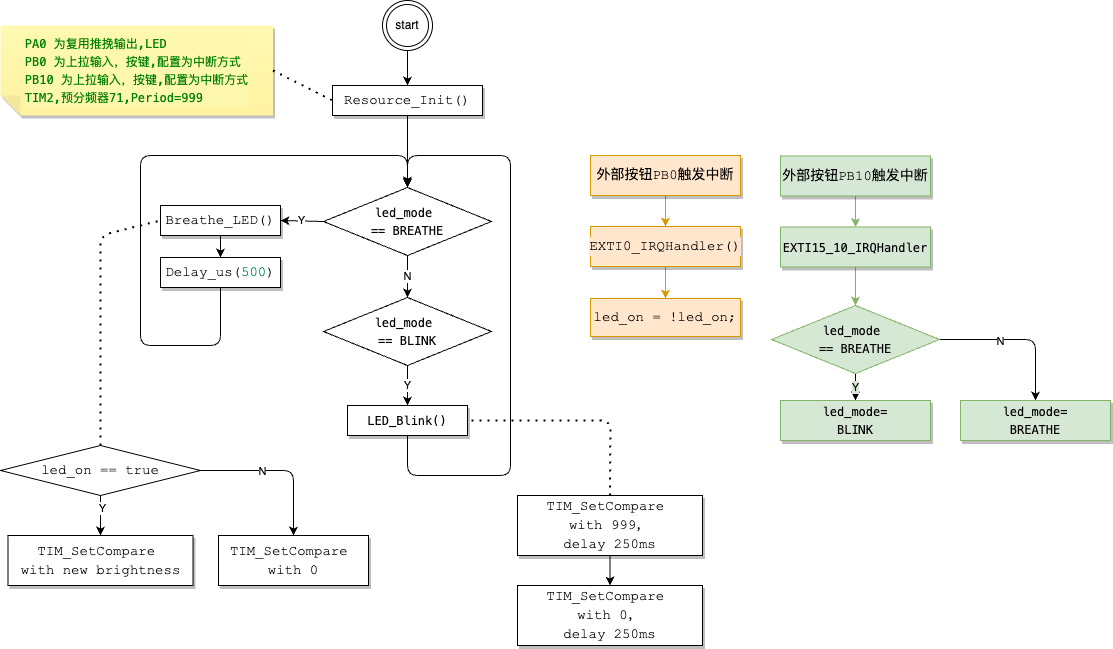

The diagram above was exported from draw.io. Its source (the exported page's mxGraphModel, read from the mxfile embedded in the PNG):
<mxGraphModel dx="752" dy="635" grid="1" gridSize="10" guides="1" tooltips="1" connect="1" arrows="1" fold="1" page="1" pageScale="1" pageWidth="827" pageHeight="1169" background="#ffffff" math="0" shadow="0">
  <root>
    <mxCell id="0" />
    <mxCell id="1" parent="0" />
    <mxCell id="4" style="edgeStyle=none;html=1;exitX=0.5;exitY=1;exitDx=0;exitDy=0;" parent="1" source="2" edge="1">
      <mxGeometry relative="1" as="geometry">
        <mxPoint x="427" y="210" as="targetPoint" />
      </mxGeometry>
    </mxCell>
    <mxCell id="2" value="&lt;div style=&quot;background-color: rgb(255, 255, 255); font-family: Consolas, &amp;quot;Courier New&amp;quot;, monospace; font-size: 14px; line-height: 19px;&quot;&gt;Resource_Init()&lt;/div&gt;" style="whiteSpace=wrap;html=1;shadow=1;" parent="1" vertex="1">
      <mxGeometry x="352" y="110" width="150" height="30" as="geometry" />
    </mxCell>
    <mxCell id="3" value="&lt;div style=&quot;background-color: rgb(255, 255, 255); font-family: Consolas, &amp;quot;Courier New&amp;quot;, monospace; font-size: 14px; line-height: 19px;&quot;&gt;Breathe_LED()&lt;/div&gt;" style="whiteSpace=wrap;html=1;shadow=1;" parent="1" vertex="1">
      <mxGeometry x="180" y="230" width="120" height="30" as="geometry" />
    </mxCell>
    <mxCell id="68" style="edgeStyle=none;html=1;exitX=0.5;exitY=1;exitDx=0;exitDy=0;entryX=0.5;entryY=0;entryDx=0;entryDy=0;" parent="1" source="5" target="53" edge="1">
      <mxGeometry relative="1" as="geometry">
        <mxPoint x="420" y="180" as="targetPoint" />
        <Array as="points">
          <mxPoint x="240" y="370" />
          <mxPoint x="160" y="370" />
          <mxPoint x="160" y="180" />
          <mxPoint x="427" y="180" />
        </Array>
      </mxGeometry>
    </mxCell>
    <mxCell id="5" value="&lt;div style=&quot;background-color: rgb(255, 255, 255); font-family: Consolas, &amp;quot;Courier New&amp;quot;, monospace; font-size: 14px; line-height: 19px;&quot;&gt;&lt;div style=&quot;line-height: 19px;&quot;&gt;Delay_us(&lt;span style=&quot;color: #098658;&quot;&gt;500&lt;/span&gt;)&lt;/div&gt;&lt;/div&gt;" style="whiteSpace=wrap;html=1;shadow=1;" parent="1" vertex="1">
      <mxGeometry x="180" y="282" width="120" height="30" as="geometry" />
    </mxCell>
    <mxCell id="6" style="edgeStyle=none;html=1;exitX=0.5;exitY=1;exitDx=0;exitDy=0;entryX=0.5;entryY=0;entryDx=0;entryDy=0;" parent="1" source="3" target="5" edge="1">
      <mxGeometry relative="1" as="geometry" />
    </mxCell>
    <mxCell id="28" style="edgeStyle=none;html=1;endArrow=classic;endFill=1;" parent="1" source="18" target="41" edge="1">
      <mxGeometry relative="1" as="geometry">
        <mxPoint x="120" y="570" as="targetPoint" />
      </mxGeometry>
    </mxCell>
    <mxCell id="40" value="Y" style="edgeLabel;html=1;align=center;verticalAlign=middle;resizable=0;points=[];" parent="28" vertex="1" connectable="0">
      <mxGeometry x="-0.4" y="1" relative="1" as="geometry">
        <mxPoint as="offset" />
      </mxGeometry>
    </mxCell>
    <mxCell id="44" style="edgeStyle=none;html=1;entryX=0.5;entryY=0;entryDx=0;entryDy=0;endArrow=classic;endFill=1;exitX=1;exitY=0.5;exitDx=0;exitDy=0;" parent="1" source="18" target="31" edge="1">
      <mxGeometry relative="1" as="geometry">
        <Array as="points">
          <mxPoint x="313" y="495" />
        </Array>
      </mxGeometry>
    </mxCell>
    <mxCell id="45" value="N" style="edgeLabel;html=1;align=center;verticalAlign=middle;resizable=0;points=[];" parent="44" vertex="1" connectable="0">
      <mxGeometry x="-0.2245" relative="1" as="geometry">
        <mxPoint as="offset" />
      </mxGeometry>
    </mxCell>
    <mxCell id="18" value="&lt;div style=&quot;background-color: rgb(255, 255, 255); font-family: Consolas, &amp;quot;Courier New&amp;quot;, monospace; font-size: 14px; line-height: 19px;&quot;&gt;led_on == true&lt;/div&gt;" style="rhombus;whiteSpace=wrap;html=1;fillColor=none;" parent="1" vertex="1">
      <mxGeometry x="20" y="470" width="200" height="50" as="geometry" />
    </mxCell>
    <mxCell id="31" value="&lt;div style=&quot;background-color: rgb(255, 255, 255); font-family: Consolas, &amp;quot;Courier New&amp;quot;, monospace; font-size: 14px; line-height: 19px;&quot;&gt;&lt;div style=&quot;line-height: 19px;&quot;&gt;&lt;div style=&quot;border-color: var(--border-color); line-height: 19px;&quot;&gt;TIM_SetCompare&amp;nbsp;&lt;/div&gt;&lt;div style=&quot;border-color: var(--border-color); line-height: 19px;&quot;&gt;with 0&lt;/div&gt;&lt;/div&gt;&lt;/div&gt;" style="whiteSpace=wrap;html=1;shadow=1;" parent="1" vertex="1">
      <mxGeometry x="238" y="560" width="150" height="50" as="geometry" />
    </mxCell>
    <mxCell id="41" value="&lt;div style=&quot;background-color: rgb(255, 255, 255); font-family: Consolas, &amp;quot;Courier New&amp;quot;, monospace; font-size: 14px; line-height: 19px;&quot;&gt;&lt;div style=&quot;line-height: 19px;&quot;&gt;&lt;div style=&quot;line-height: 19px;&quot;&gt;&lt;div style=&quot;line-height: 19px;&quot;&gt;TIM_SetCompare&amp;nbsp;&lt;/div&gt;&lt;div style=&quot;line-height: 19px;&quot;&gt;with new brightness&lt;/div&gt;&lt;/div&gt;&lt;/div&gt;&lt;/div&gt;" style="whiteSpace=wrap;html=1;shadow=1;" parent="1" vertex="1">
      <mxGeometry x="27.5" y="560" width="185" height="50" as="geometry" />
    </mxCell>
    <mxCell id="52" style="edgeStyle=none;html=1;entryX=0.5;entryY=0;entryDx=0;entryDy=0;fontColor=#fff2cc;endArrow=classic;endFill=1;fillColor=#ffe6cc;strokeColor=#d79b00;labelBackgroundColor=#ffe6cc;movable=1;resizable=1;rotatable=1;deletable=1;editable=1;connectable=1;" parent="1" source="48" target="51" edge="1">
      <mxGeometry relative="1" as="geometry" />
    </mxCell>
    <mxCell id="48" value="&lt;div style=&quot;font-family: Consolas, &amp;quot;Courier New&amp;quot;, monospace; font-size: 14px; line-height: 19px;&quot;&gt;&lt;div style=&quot;line-height: 19px;&quot;&gt;EXTI0_IRQHandler()&lt;/div&gt;&lt;/div&gt;" style="whiteSpace=wrap;html=1;shadow=1;fillColor=#ffe6cc;strokeColor=#d79b00;labelBackgroundColor=#ffe6cc;movable=1;resizable=1;rotatable=1;deletable=1;editable=1;connectable=1;" parent="1" vertex="1">
      <mxGeometry x="610" y="251" width="150" height="40" as="geometry" />
    </mxCell>
    <mxCell id="50" style="edgeStyle=none;html=1;entryX=0.5;entryY=0;entryDx=0;entryDy=0;fontColor=#fff2cc;endArrow=classic;endFill=1;fillColor=#ffe6cc;strokeColor=#d79b00;labelBackgroundColor=#ffe6cc;movable=1;resizable=1;rotatable=1;deletable=1;editable=1;connectable=1;" parent="1" source="49" target="48" edge="1">
      <mxGeometry relative="1" as="geometry" />
    </mxCell>
    <mxCell id="49" value="&lt;div style=&quot;font-family: Consolas, &amp;quot;Courier New&amp;quot;, monospace; font-size: 14px; line-height: 19px;&quot;&gt;&lt;div style=&quot;line-height: 19px;&quot;&gt;外部按钮PB0触发中断&lt;/div&gt;&lt;/div&gt;" style="whiteSpace=wrap;html=1;shadow=1;fillColor=#ffe6cc;strokeColor=#d79b00;labelBackgroundColor=#ffe6cc;movable=1;resizable=1;rotatable=1;deletable=1;editable=1;connectable=1;" parent="1" vertex="1">
      <mxGeometry x="610" y="180" width="150" height="40" as="geometry" />
    </mxCell>
    <mxCell id="51" value="&lt;div style=&quot;font-family: Consolas, &amp;quot;Courier New&amp;quot;, monospace; font-size: 14px; line-height: 19px;&quot;&gt;&lt;div style=&quot;line-height: 19px;&quot;&gt;&lt;div style=&quot;line-height: 19px;&quot;&gt;led_on = !led_on;&lt;/div&gt;&lt;/div&gt;&lt;/div&gt;" style="whiteSpace=wrap;html=1;shadow=1;fillColor=#ffe6cc;strokeColor=#d79b00;labelBackgroundColor=#ffe6cc;movable=1;resizable=1;rotatable=1;deletable=1;editable=1;connectable=1;" parent="1" vertex="1">
      <mxGeometry x="610" y="323" width="150" height="38" as="geometry" />
    </mxCell>
    <mxCell id="54" value="Y" style="edgeStyle=none;html=1;entryX=1;entryY=0.5;entryDx=0;entryDy=0;exitX=0;exitY=0.5;exitDx=0;exitDy=0;" parent="1" source="53" target="3" edge="1">
      <mxGeometry relative="1" as="geometry" />
    </mxCell>
    <mxCell id="56" value="N" style="edgeStyle=none;html=1;entryX=0.5;entryY=0;entryDx=0;entryDy=0;" parent="1" source="53" target="55" edge="1">
      <mxGeometry relative="1" as="geometry" />
    </mxCell>
    <mxCell id="69" style="edgeStyle=none;html=1;" parent="1" source="53" edge="1">
      <mxGeometry relative="1" as="geometry">
        <mxPoint x="427" y="210" as="targetPoint" />
      </mxGeometry>
    </mxCell>
    <mxCell id="53" value="&lt;div style=&quot;background-color: rgb(255, 255, 255); font-family: Menlo, Monaco, &amp;quot;Courier New&amp;quot;, monospace; line-height: 18px;&quot;&gt;led_mode&amp;nbsp;&lt;/div&gt;&lt;div style=&quot;background-color: rgb(255, 255, 255); font-family: Menlo, Monaco, &amp;quot;Courier New&amp;quot;, monospace; line-height: 18px;&quot;&gt;== BREATHE&lt;/div&gt;" style="rhombus;whiteSpace=wrap;html=1;" parent="1" vertex="1">
      <mxGeometry x="343" y="212" width="168" height="68" as="geometry" />
    </mxCell>
    <mxCell id="58" value="Y" style="edgeStyle=none;html=1;entryX=0.5;entryY=0;entryDx=0;entryDy=0;" parent="1" source="55" target="57" edge="1">
      <mxGeometry relative="1" as="geometry" />
    </mxCell>
    <mxCell id="55" value="&lt;div style=&quot;background-color: rgb(255, 255, 255); font-family: Menlo, Monaco, &amp;quot;Courier New&amp;quot;, monospace; line-height: 18px;&quot;&gt;&lt;div style=&quot;line-height: 18px;&quot;&gt;led_mode&amp;nbsp;&lt;/div&gt;&lt;div style=&quot;line-height: 18px;&quot;&gt;== BLINK&lt;/div&gt;&lt;/div&gt;" style="rhombus;whiteSpace=wrap;html=1;" parent="1" vertex="1">
      <mxGeometry x="343" y="322" width="168" height="68" as="geometry" />
    </mxCell>
    <mxCell id="57" value="&lt;div style=&quot;background-color: rgb(255, 255, 255); font-family: Consolas, &amp;quot;Courier New&amp;quot;, monospace; font-size: 14px; line-height: 19px;&quot;&gt;&lt;div style=&quot;font-family: Menlo, Monaco, &amp;quot;Courier New&amp;quot;, monospace; font-size: 12px; line-height: 18px;&quot;&gt;LED_Blink()&lt;/div&gt;&lt;/div&gt;" style="whiteSpace=wrap;html=1;shadow=1;" parent="1" vertex="1">
      <mxGeometry x="367" y="430" width="120" height="30" as="geometry" />
    </mxCell>
    <mxCell id="70" value="" style="endArrow=classic;html=1;exitX=0.5;exitY=1;exitDx=0;exitDy=0;entryX=0.5;entryY=0;entryDx=0;entryDy=0;" parent="1" source="57" target="53" edge="1">
      <mxGeometry width="50" height="50" relative="1" as="geometry">
        <mxPoint x="390" y="390" as="sourcePoint" />
        <mxPoint x="600" y="200" as="targetPoint" />
        <Array as="points">
          <mxPoint x="427" y="500" />
          <mxPoint x="530" y="500" />
          <mxPoint x="530" y="180" />
          <mxPoint x="427" y="180" />
        </Array>
      </mxGeometry>
    </mxCell>
    <mxCell id="71" value="" style="endArrow=none;dashed=1;html=1;dashPattern=1 3;strokeWidth=2;entryX=0;entryY=0.5;entryDx=0;entryDy=0;exitX=0.5;exitY=0;exitDx=0;exitDy=0;" parent="1" source="18" target="3" edge="1">
      <mxGeometry width="50" height="50" relative="1" as="geometry">
        <mxPoint x="350" y="390" as="sourcePoint" />
        <mxPoint x="400" y="340" as="targetPoint" />
        <Array as="points">
          <mxPoint x="120" y="260" />
        </Array>
      </mxGeometry>
    </mxCell>
    <mxCell id="74" style="edgeStyle=none;html=1;entryX=0.5;entryY=0;entryDx=0;entryDy=0;" parent="1" source="72" target="73" edge="1">
      <mxGeometry relative="1" as="geometry" />
    </mxCell>
    <mxCell id="72" value="&lt;div style=&quot;background-color: rgb(255, 255, 255); font-family: Consolas, &amp;quot;Courier New&amp;quot;, monospace; font-size: 14px; line-height: 19px;&quot;&gt;&lt;div style=&quot;line-height: 19px;&quot;&gt;&lt;div style=&quot;line-height: 19px;&quot;&gt;&lt;div style=&quot;line-height: 19px;&quot;&gt;TIM_SetCompare&amp;nbsp;&lt;/div&gt;&lt;div style=&quot;line-height: 19px;&quot;&gt;with 999，&lt;/div&gt;&lt;div style=&quot;line-height: 19px;&quot;&gt;delay 250ms&lt;/div&gt;&lt;/div&gt;&lt;/div&gt;&lt;/div&gt;" style="whiteSpace=wrap;html=1;shadow=1;" parent="1" vertex="1">
      <mxGeometry x="537" y="520" width="185" height="60" as="geometry" />
    </mxCell>
    <mxCell id="73" value="&lt;div style=&quot;background-color: rgb(255, 255, 255); font-family: Consolas, &amp;quot;Courier New&amp;quot;, monospace; font-size: 14px; line-height: 19px;&quot;&gt;&lt;div style=&quot;line-height: 19px;&quot;&gt;&lt;div style=&quot;line-height: 19px;&quot;&gt;&lt;div style=&quot;line-height: 19px;&quot;&gt;TIM_SetCompare&amp;nbsp;&lt;/div&gt;&lt;div style=&quot;line-height: 19px;&quot;&gt;with 0，&lt;/div&gt;&lt;div style=&quot;line-height: 19px;&quot;&gt;delay 250ms&lt;/div&gt;&lt;/div&gt;&lt;/div&gt;&lt;/div&gt;" style="whiteSpace=wrap;html=1;shadow=1;" parent="1" vertex="1">
      <mxGeometry x="537" y="610" width="185" height="60" as="geometry" />
    </mxCell>
    <mxCell id="75" value="" style="endArrow=none;dashed=1;html=1;dashPattern=1 3;strokeWidth=2;entryX=1;entryY=0.5;entryDx=0;entryDy=0;exitX=0.5;exitY=0;exitDx=0;exitDy=0;" parent="1" source="72" target="57" edge="1">
      <mxGeometry width="50" height="50" relative="1" as="geometry">
        <mxPoint x="350" y="500" as="sourcePoint" />
        <mxPoint x="400" y="450" as="targetPoint" />
        <Array as="points">
          <mxPoint x="630" y="445" />
        </Array>
      </mxGeometry>
    </mxCell>
    <mxCell id="77" style="edgeStyle=none;html=1;entryX=0.5;entryY=0;entryDx=0;entryDy=0;" parent="1" source="76" target="2" edge="1">
      <mxGeometry relative="1" as="geometry" />
    </mxCell>
    <mxCell id="76" value="start" style="ellipse;shape=doubleEllipse;whiteSpace=wrap;html=1;aspect=fixed;" parent="1" vertex="1">
      <mxGeometry x="402" y="25" width="50" height="50" as="geometry" />
    </mxCell>
    <mxCell id="78" style="edgeStyle=none;html=1;entryX=0.5;entryY=0;entryDx=0;entryDy=0;fontColor=#fff2cc;endArrow=classic;endFill=1;fillColor=#d5e8d4;strokeColor=#82b366;labelBackgroundColor=#d6e8d5;" parent="1" source="79" target="83" edge="1">
      <mxGeometry relative="1" as="geometry">
        <mxPoint x="875" y="323" as="targetPoint" />
      </mxGeometry>
    </mxCell>
    <mxCell id="79" value="&lt;div style=&quot;font-family: Consolas, &amp;quot;Courier New&amp;quot;, monospace; font-size: 14px; line-height: 19px;&quot;&gt;&lt;div style=&quot;line-height: 19px;&quot;&gt;&lt;div style=&quot;font-family: Menlo, Monaco, &amp;quot;Courier New&amp;quot;, monospace; font-size: 12px; line-height: 18px;&quot;&gt;EXTI15_10_IRQHandler&lt;/div&gt;&lt;/div&gt;&lt;/div&gt;" style="whiteSpace=wrap;html=1;shadow=1;fillColor=#d5e8d4;strokeColor=#82b366;labelBackgroundColor=#d6e8d5;" parent="1" vertex="1">
      <mxGeometry x="800" y="251.5" width="150" height="40" as="geometry" />
    </mxCell>
    <mxCell id="80" style="edgeStyle=none;html=1;entryX=0.5;entryY=0;entryDx=0;entryDy=0;fontColor=#fff2cc;endArrow=classic;endFill=1;fillColor=#d5e8d4;strokeColor=#82b366;labelBackgroundColor=#d6e8d5;" parent="1" source="81" target="79" edge="1">
      <mxGeometry relative="1" as="geometry" />
    </mxCell>
    <mxCell id="81" value="&lt;div style=&quot;font-family: Consolas, &amp;quot;Courier New&amp;quot;, monospace; font-size: 14px; line-height: 19px;&quot;&gt;&lt;div style=&quot;line-height: 19px;&quot;&gt;外部按钮PB10触发中断&lt;/div&gt;&lt;/div&gt;" style="whiteSpace=wrap;html=1;shadow=1;fillColor=#d5e8d4;strokeColor=#82b366;labelBackgroundColor=#d6e8d5;" parent="1" vertex="1">
      <mxGeometry x="800" y="180.5" width="150" height="40" as="geometry" />
    </mxCell>
    <mxCell id="86" value="Y" style="edgeStyle=none;html=1;entryX=0.5;entryY=0;entryDx=0;entryDy=0;labelBackgroundColor=#d6e8d5;" parent="1" source="83" target="85" edge="1">
      <mxGeometry relative="1" as="geometry" />
    </mxCell>
    <mxCell id="88" style="edgeStyle=none;html=1;entryX=0.5;entryY=0;entryDx=0;entryDy=0;labelBackgroundColor=#d6e8d5;exitX=0.961;exitY=0.5;exitDx=0;exitDy=0;exitPerimeter=0;" parent="1" source="83" target="87" edge="1">
      <mxGeometry relative="1" as="geometry">
        <Array as="points">
          <mxPoint x="1055" y="364" />
        </Array>
      </mxGeometry>
    </mxCell>
    <mxCell id="89" value="N" style="edgeLabel;html=1;align=center;verticalAlign=middle;resizable=0;points=[];" parent="88" vertex="1" connectable="0">
      <mxGeometry x="-0.1801" y="-1" relative="1" as="geometry">
        <mxPoint as="offset" />
      </mxGeometry>
    </mxCell>
    <mxCell id="83" value="&lt;div style=&quot;font-family: Menlo, Monaco, &amp;quot;Courier New&amp;quot;, monospace; line-height: 18px;&quot;&gt;led_mode&amp;nbsp;&lt;/div&gt;&lt;div style=&quot;font-family: Menlo, Monaco, &amp;quot;Courier New&amp;quot;, monospace; line-height: 18px;&quot;&gt;== BREATHE&lt;/div&gt;" style="rhombus;whiteSpace=wrap;html=1;fillColor=#d5e8d4;strokeColor=#82b366;labelBackgroundColor=#d6e8d5;" parent="1" vertex="1">
      <mxGeometry x="791" y="330" width="168" height="68" as="geometry" />
    </mxCell>
    <mxCell id="85" value="&lt;div style=&quot;font-family: Consolas, &amp;quot;Courier New&amp;quot;, monospace; font-size: 14px; line-height: 19px;&quot;&gt;&lt;div style=&quot;line-height: 19px;&quot;&gt;&lt;div style=&quot;font-family: Menlo, Monaco, &amp;quot;Courier New&amp;quot;, monospace; font-size: 12px; line-height: 18px;&quot;&gt;led_mode=&lt;/div&gt;&lt;div style=&quot;font-family: Menlo, Monaco, &amp;quot;Courier New&amp;quot;, monospace; font-size: 12px; line-height: 18px;&quot;&gt;BLINK&lt;/div&gt;&lt;/div&gt;&lt;/div&gt;" style="whiteSpace=wrap;html=1;shadow=1;fillColor=#d5e8d4;strokeColor=#82b366;labelBackgroundColor=#d6e8d5;" parent="1" vertex="1">
      <mxGeometry x="800" y="425" width="150" height="40" as="geometry" />
    </mxCell>
    <mxCell id="87" value="&lt;div style=&quot;font-family: Consolas, &amp;quot;Courier New&amp;quot;, monospace; font-size: 14px; line-height: 19px;&quot;&gt;&lt;div style=&quot;line-height: 19px;&quot;&gt;&lt;div style=&quot;font-family: Menlo, Monaco, &amp;quot;Courier New&amp;quot;, monospace; font-size: 12px; line-height: 18px;&quot;&gt;led_mode=&lt;/div&gt;&lt;div style=&quot;font-family: Menlo, Monaco, &amp;quot;Courier New&amp;quot;, monospace; font-size: 12px; line-height: 18px;&quot;&gt;BREATHE&lt;/div&gt;&lt;/div&gt;&lt;/div&gt;" style="whiteSpace=wrap;html=1;shadow=1;fillColor=#d5e8d4;strokeColor=#82b366;labelBackgroundColor=#d6e8d5;" parent="1" vertex="1">
      <mxGeometry x="980" y="425" width="150" height="40" as="geometry" />
    </mxCell>
    <mxCell id="92" value="&lt;div style=&quot;border-color: var(--border-color); text-align: left; font-family: Menlo, Monaco, &amp;quot;Courier New&amp;quot;, monospace; line-height: 18px;&quot;&gt;&lt;span style=&quot;border-color: var(--border-color); color: rgb(0, 128, 0);&quot;&gt;PA0 为复用推挽输出,LED&lt;/span&gt;&lt;/div&gt;&lt;div style=&quot;border-color: var(--border-color); text-align: left; font-family: Menlo, Monaco, &amp;quot;Courier New&amp;quot;, monospace; line-height: 18px;&quot;&gt;&lt;div style=&quot;border-color: var(--border-color); line-height: 18px;&quot;&gt;&lt;span style=&quot;border-color: var(--border-color); color: rgb(0, 128, 0);&quot;&gt;PB0 为上拉输入，按键,配置为中断方式&lt;/span&gt;&lt;/div&gt;&lt;div style=&quot;border-color: var(--border-color); line-height: 18px;&quot;&gt;&lt;span style=&quot;border-color: var(--border-color); color: rgb(0, 128, 0);&quot;&gt;PB10 为上拉输入，按键,配置为中断方式&lt;br&gt;&lt;/span&gt;&lt;/div&gt;&lt;div style=&quot;border-color: var(--border-color); line-height: 18px;&quot;&gt;&lt;span style=&quot;border-color: var(--border-color); color: rgb(0, 128, 0);&quot;&gt;TIM2,&lt;/span&gt;&lt;span style=&quot;border-color: var(--border-color); color: rgb(0, 128, 0);&quot;&gt;预分频器71,&lt;/span&gt;&lt;span style=&quot;border-color: var(--border-color); color: rgb(0, 128, 0);&quot;&gt;Period=999&lt;/span&gt;&lt;/div&gt;&lt;/div&gt;" style="shape=note;whiteSpace=wrap;html=1;backgroundOutline=1;fontColor=#000000;darkOpacity=0.05;fillColor=#FFF9B2;strokeColor=none;fillStyle=solid;direction=west;gradientDirection=north;gradientColor=#FFF2A1;shadow=1;size=20;pointerEvents=1;labelBackgroundColor=#fef7ae;" parent="1" vertex="1">
      <mxGeometry x="20" y="50" width="272.5" height="90" as="geometry" />
    </mxCell>
    <mxCell id="93" value="" style="endArrow=none;dashed=1;html=1;dashPattern=1 3;strokeWidth=2;entryX=0;entryY=0.5;entryDx=0;entryDy=0;exitX=0;exitY=0.5;exitDx=0;exitDy=0;exitPerimeter=0;" parent="1" source="92" target="2" edge="1">
      <mxGeometry width="50" height="50" relative="1" as="geometry">
        <mxPoint x="400" y="350" as="sourcePoint" />
        <mxPoint x="450" y="300" as="targetPoint" />
      </mxGeometry>
    </mxCell>
  </root>
</mxGraphModel>